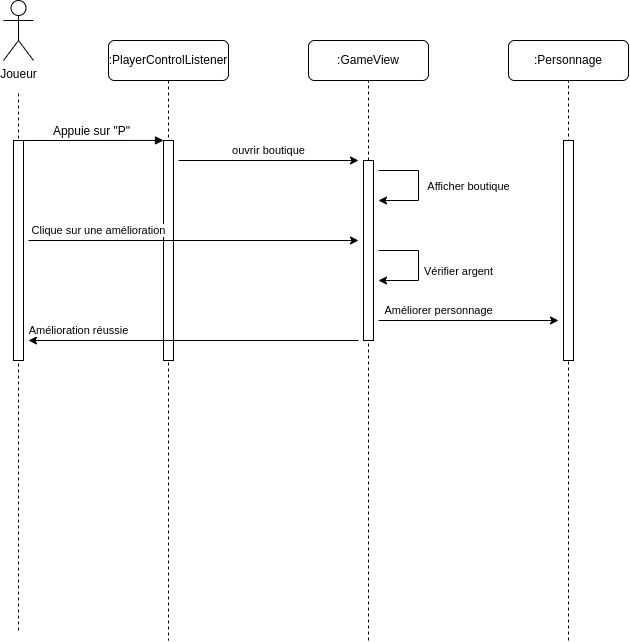

The diagram above was exported from draw.io. Its source (the exported page's mxGraphModel, read from the mxfile embedded in the PNG):
<mxGraphModel dx="727" dy="397" grid="1" gridSize="10" guides="1" tooltips="1" connect="1" arrows="1" fold="1" page="1" pageScale="1" pageWidth="1100" pageHeight="850" background="none" math="0" shadow="0">
  <root>
    <mxCell id="0" />
    <mxCell id="1" parent="0" />
    <mxCell id="DQZzv6hAHbQ73WN2wrR5-2" value="" style="endArrow=none;dashed=1;html=1;rounded=0;" edge="1" parent="1">
      <mxGeometry width="50" height="50" relative="1" as="geometry">
        <mxPoint x="150" y="670" as="sourcePoint" />
        <mxPoint x="150" y="130" as="targetPoint" />
      </mxGeometry>
    </mxCell>
    <mxCell id="7baba1c4bc27f4b0-2" value=":PlayerControlListener" style="shape=umlLifeline;perimeter=lifelinePerimeter;whiteSpace=wrap;html=1;container=1;collapsible=0;recursiveResize=0;outlineConnect=0;rounded=1;shadow=0;comic=0;labelBackgroundColor=none;strokeWidth=1;fontFamily=Helvetica;fontSize=12;align=center;" parent="1" vertex="1">
      <mxGeometry x="240" y="80" width="120" height="600" as="geometry" />
    </mxCell>
    <mxCell id="7baba1c4bc27f4b0-10" value="" style="html=1;points=[];perimeter=orthogonalPerimeter;rounded=0;shadow=0;comic=0;labelBackgroundColor=none;strokeWidth=1;fontFamily=Verdana;fontSize=12;align=center;" parent="7baba1c4bc27f4b0-2" vertex="1">
      <mxGeometry x="55" y="100" width="10" height="220" as="geometry" />
    </mxCell>
    <mxCell id="7baba1c4bc27f4b0-11" value="Appuie sur &quot;P&quot;" style="html=1;verticalAlign=bottom;endArrow=block;entryX=0;entryY=0;labelBackgroundColor=none;fontFamily=Helvetica;fontSize=12;edgeStyle=elbowEdgeStyle;elbow=vertical;strokeColor=#000000;fillColor=#f5f5f5;" parent="1" source="7baba1c4bc27f4b0-9" target="7baba1c4bc27f4b0-10" edge="1">
      <mxGeometry relative="1" as="geometry">
        <mxPoint x="220" y="190" as="sourcePoint" />
      </mxGeometry>
    </mxCell>
    <mxCell id="DQZzv6hAHbQ73WN2wrR5-1" value="Joueur" style="shape=umlActor;verticalLabelPosition=bottom;verticalAlign=top;html=1;outlineConnect=0;" vertex="1" parent="1">
      <mxGeometry x="135" y="40" width="30" height="60" as="geometry" />
    </mxCell>
    <mxCell id="7baba1c4bc27f4b0-9" value="" style="html=1;points=[];perimeter=orthogonalPerimeter;rounded=0;shadow=0;comic=0;labelBackgroundColor=none;strokeWidth=1;fontFamily=Verdana;fontSize=12;align=center;" parent="1" vertex="1">
      <mxGeometry x="145" y="180" width="10" height="220" as="geometry" />
    </mxCell>
    <mxCell id="DQZzv6hAHbQ73WN2wrR5-5" value=":GameView" style="rounded=1;whiteSpace=wrap;html=1;" vertex="1" parent="1">
      <mxGeometry x="440" y="80" width="120" height="40" as="geometry" />
    </mxCell>
    <mxCell id="DQZzv6hAHbQ73WN2wrR5-6" value="" style="endArrow=none;dashed=1;html=1;rounded=0;entryX=0.5;entryY=1;entryDx=0;entryDy=0;" edge="1" parent="1" target="DQZzv6hAHbQ73WN2wrR5-5">
      <mxGeometry width="50" height="50" relative="1" as="geometry">
        <mxPoint x="500" y="680" as="sourcePoint" />
        <mxPoint x="540" y="180" as="targetPoint" />
      </mxGeometry>
    </mxCell>
    <mxCell id="DQZzv6hAHbQ73WN2wrR5-9" value="" style="rounded=0;whiteSpace=wrap;html=1;" vertex="1" parent="1">
      <mxGeometry x="495" y="200" width="10" height="180" as="geometry" />
    </mxCell>
    <mxCell id="DQZzv6hAHbQ73WN2wrR5-10" value="" style="endArrow=classic;html=1;rounded=0;" edge="1" parent="1">
      <mxGeometry width="50" height="50" relative="1" as="geometry">
        <mxPoint x="310" y="200" as="sourcePoint" />
        <mxPoint x="490" y="200" as="targetPoint" />
      </mxGeometry>
    </mxCell>
    <mxCell id="DQZzv6hAHbQ73WN2wrR5-12" value="ouvrir boutique" style="edgeLabel;html=1;align=center;verticalAlign=middle;resizable=0;points=[];" vertex="1" connectable="0" parent="DQZzv6hAHbQ73WN2wrR5-10">
      <mxGeometry x="0.1444" y="1" relative="1" as="geometry">
        <mxPoint x="-13" y="-9" as="offset" />
      </mxGeometry>
    </mxCell>
    <mxCell id="DQZzv6hAHbQ73WN2wrR5-15" value="" style="endArrow=classic;html=1;rounded=0;strokeColor=#000000;fontFamily=Helvetica;edgeStyle=elbowEdgeStyle;" edge="1" parent="1">
      <mxGeometry width="50" height="50" relative="1" as="geometry">
        <mxPoint x="510" y="210" as="sourcePoint" />
        <mxPoint x="510" y="240" as="targetPoint" />
        <Array as="points">
          <mxPoint x="550" y="230" />
        </Array>
      </mxGeometry>
    </mxCell>
    <mxCell id="DQZzv6hAHbQ73WN2wrR5-16" value="Afficher boutique" style="edgeLabel;html=1;align=center;verticalAlign=middle;resizable=0;points=[];fontFamily=Helvetica;" vertex="1" connectable="0" parent="DQZzv6hAHbQ73WN2wrR5-15">
      <mxGeometry x="-0.1512" relative="1" as="geometry">
        <mxPoint x="50" y="9" as="offset" />
      </mxGeometry>
    </mxCell>
    <mxCell id="DQZzv6hAHbQ73WN2wrR5-17" value="" style="endArrow=classic;html=1;rounded=0;strokeColor=#000000;fontFamily=Helvetica;" edge="1" parent="1">
      <mxGeometry width="50" height="50" relative="1" as="geometry">
        <mxPoint x="160" y="280" as="sourcePoint" />
        <mxPoint x="490" y="280" as="targetPoint" />
      </mxGeometry>
    </mxCell>
    <mxCell id="DQZzv6hAHbQ73WN2wrR5-18" value="Clique sur une amélioration" style="edgeLabel;html=1;align=center;verticalAlign=middle;resizable=0;points=[];fontFamily=Helvetica;" vertex="1" connectable="0" parent="DQZzv6hAHbQ73WN2wrR5-17">
      <mxGeometry x="-0.4954" y="-1" relative="1" as="geometry">
        <mxPoint x="-13" y="-11" as="offset" />
      </mxGeometry>
    </mxCell>
    <mxCell id="DQZzv6hAHbQ73WN2wrR5-19" value="" style="endArrow=classic;html=1;rounded=0;strokeColor=#000000;fontFamily=Helvetica;edgeStyle=elbowEdgeStyle;" edge="1" parent="1">
      <mxGeometry width="50" height="50" relative="1" as="geometry">
        <mxPoint x="510" y="290" as="sourcePoint" />
        <mxPoint x="510" y="320" as="targetPoint" />
        <Array as="points">
          <mxPoint x="550" y="300" />
        </Array>
      </mxGeometry>
    </mxCell>
    <mxCell id="DQZzv6hAHbQ73WN2wrR5-20" value="Vérifier argent" style="edgeLabel;html=1;align=center;verticalAlign=middle;resizable=0;points=[];fontFamily=Helvetica;" vertex="1" connectable="0" parent="DQZzv6hAHbQ73WN2wrR5-19">
      <mxGeometry x="0.1543" y="-2" relative="1" as="geometry">
        <mxPoint x="42" y="-3" as="offset" />
      </mxGeometry>
    </mxCell>
    <mxCell id="DQZzv6hAHbQ73WN2wrR5-21" value=":Personnage" style="rounded=1;whiteSpace=wrap;html=1;fontFamily=Helvetica;" vertex="1" parent="1">
      <mxGeometry x="640" y="80" width="120" height="40" as="geometry" />
    </mxCell>
    <mxCell id="DQZzv6hAHbQ73WN2wrR5-22" value="" style="endArrow=none;dashed=1;html=1;rounded=0;strokeColor=#000000;fontFamily=Helvetica;entryX=0.5;entryY=1;entryDx=0;entryDy=0;" edge="1" parent="1" target="DQZzv6hAHbQ73WN2wrR5-21">
      <mxGeometry width="50" height="50" relative="1" as="geometry">
        <mxPoint x="700" y="680" as="sourcePoint" />
        <mxPoint x="680" y="140" as="targetPoint" />
      </mxGeometry>
    </mxCell>
    <mxCell id="DQZzv6hAHbQ73WN2wrR5-23" value="" style="rounded=0;whiteSpace=wrap;html=1;fontFamily=Helvetica;" vertex="1" parent="1">
      <mxGeometry x="695" y="180" width="10" height="220" as="geometry" />
    </mxCell>
    <mxCell id="DQZzv6hAHbQ73WN2wrR5-24" value="" style="endArrow=classic;html=1;rounded=0;strokeColor=#000000;fontFamily=Helvetica;" edge="1" parent="1">
      <mxGeometry width="50" height="50" relative="1" as="geometry">
        <mxPoint x="510" y="360" as="sourcePoint" />
        <mxPoint x="690" y="360" as="targetPoint" />
      </mxGeometry>
    </mxCell>
    <mxCell id="DQZzv6hAHbQ73WN2wrR5-25" value="Améliorer personnage" style="edgeLabel;html=1;align=center;verticalAlign=middle;resizable=0;points=[];fontFamily=Helvetica;" vertex="1" connectable="0" parent="DQZzv6hAHbQ73WN2wrR5-24">
      <mxGeometry x="-0.6134" y="-1" relative="1" as="geometry">
        <mxPoint x="25" y="-11" as="offset" />
      </mxGeometry>
    </mxCell>
    <mxCell id="DQZzv6hAHbQ73WN2wrR5-26" value="" style="endArrow=classic;html=1;rounded=0;strokeColor=#000000;fontFamily=Helvetica;" edge="1" parent="1">
      <mxGeometry width="50" height="50" relative="1" as="geometry">
        <mxPoint x="490" y="380" as="sourcePoint" />
        <mxPoint x="160" y="380" as="targetPoint" />
      </mxGeometry>
    </mxCell>
    <mxCell id="DQZzv6hAHbQ73WN2wrR5-27" value="Amélioration réussie" style="edgeLabel;html=1;align=center;verticalAlign=middle;resizable=0;points=[];fontFamily=Helvetica;" vertex="1" connectable="0" parent="DQZzv6hAHbQ73WN2wrR5-26">
      <mxGeometry x="0.8839" y="-1" relative="1" as="geometry">
        <mxPoint x="31" y="-9" as="offset" />
      </mxGeometry>
    </mxCell>
  </root>
</mxGraphModel>